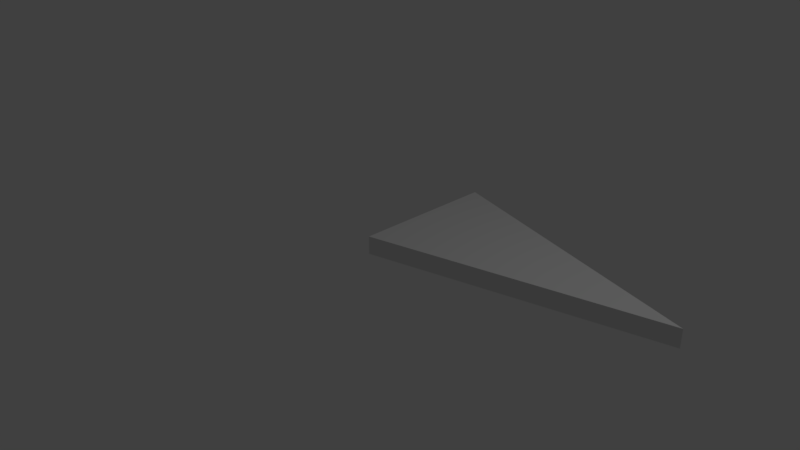 # Source: SM_IS_Tri.blend  (saved by Blender 2.78.0; exported with 4.5.12 LTS)
import bpy
from mathutils import Matrix  # noqa: F401  (used for matrix-valued properties, if any)

bpy.ops.wm.read_factory_settings(use_empty=True)
scene = bpy.context.scene
scene.name = 'Scene'

# ---- collections
col_collection_1 = bpy.data.collections.new('Collection 1'); scene.collection.children.link(col_collection_1)

# ---- world
world_world = bpy.data.worlds.new('World'); scene.world = world_world
world_world.color = (0.05088, 0.05088, 0.05088)
world_world.use_sun_shadow = False
world_world.sun_shadow_jitter_overblur = 0.0
world_world.cycles.sampling_method = 'MANUAL'

# ---- cameras
cam_camera = bpy.data.cameras.new('Camera')
cam_camera.clip_end = 100.0
cam_camera.lens = 35.0
cam_camera.sensor_width = 32.0
cam_camera.sensor_height = 18.0
cam_camera.ortho_scale = 7.314
cam_camera.dof.focus_distance = 0.0
cam_camera.dof.aperture_fstop = 128.0

# ---- lights
light_lamp = bpy.data.lights.new('Lamp', 'POINT')
light_lamp.transmission_factor = 0.0
light_lamp.cutoff_distance = 30.0
light_lamp.energy = 100.0
light_lamp.shadow_buffer_clip_start = 1.001
light_lamp.shadow_soft_size = 0.1
light_lamp.shadow_maximum_resolution = 0.006
light_lamp.use_absolute_resolution = True

# ---- meshes
me_vert = bpy.data.meshes.new('Vert')
me_vert.from_pydata([(0.0, 0.0, 0.0), (0.0, 0.0, 0.0), (0.0, 2.0, 0.0), (0.0, 0.0, 0.0), (0.0, 0.0, 0.0), (0.0, 2.0, 0.0), (0.0, 2.0, 0.0), (0.0, 0.0, 0.0), (0.0, 2.0, 0.0), (0.0, 0.0, 0.0), (0.0, 2.0, 0.0), (3.873, 1.0, 0.0), (0.0, 0.0, 0.25), (0.0, 2.0, 0.25), (3.873, 1.0, 0.25)], [(0, 1)], [(10, 11, 9, 6, 3), (1, 4, 5, 2), (4, 7, 8, 5), (11, 14, 12, 9), (7, 3, 6, 8), (13, 12, 14), (10, 13, 14, 11), (9, 12, 13, 10)])
me_vert.use_remesh_preserve_volume = False
me_vert.use_remesh_preserve_attributes = False
me_vert.use_mirror_vertex_groups = False
me_vert.update()

# ---- objects
ob_sm_is_tri_2x4x0_25 = bpy.data.objects.new('SM_IS_Tri_2x4x0.25', me_vert)
ob_lamp = bpy.data.objects.new('Lamp', light_lamp)
ob_camera = bpy.data.objects.new('Camera', cam_camera)

# ---- transforms, parenting, visibility, modifiers, constraints
ob_sm_is_tri_2x4x0_25.location = (0.0, 0.0, 0.0)
ob_sm_is_tri_2x4x0_25.lineart.crease_threshold = 0.0
ob_lamp.location = (4.076, 1.005, 5.904)
ob_lamp.rotation_euler = (0.6503, 0.05522, 1.866)
ob_lamp.lock_rotations_4d = False
ob_lamp.empty_display_type = 'ARROWS'
ob_lamp.color = (0.0, 0.0, 0.0, 0.0)
ob_lamp.lineart.crease_threshold = 0.0
ob_camera.location = (7.481, -6.508, 5.344)
ob_camera.rotation_euler = (1.109, 0.0, 0.8149)
ob_camera.lock_rotations_4d = False
ob_camera.empty_display_type = 'ARROWS'
ob_camera.color = (0.0, 0.0, 0.0, 0.0)
ob_camera.display_type = 'WIRE'
ob_camera.lineart.crease_threshold = 0.0

# ---- collection membership
col_collection_1.objects.link(ob_sm_is_tri_2x4x0_25)
col_collection_1.objects.link(ob_lamp)
col_collection_1.objects.link(ob_camera)

# ---- scene / render settings (as saved in the file)
scene.camera = ob_camera
scene.frame_start = 1; scene.frame_end = 250; scene.frame_set(1)
scene.render.engine = 'BLENDER_EEVEE_NEXT'
scene.render.resolution_percentage = 50
scene.render.dither_intensity = 0.0
scene.cycles.use_denoising = False
scene.cycles.samples = 128
scene.cycles.sampling_pattern = 'TABULATED_SOBOL'
scene.cycles.light_sampling_threshold = 0.0
scene.cycles.use_adaptive_sampling = False
scene.cycles.use_light_tree = False
scene.cycles.blur_glossy = 0.0
scene.cycles.sample_clamp_indirect = 0.0
scene.view_settings.view_transform = 'Standard'
bpy.context.view_layer.update()
